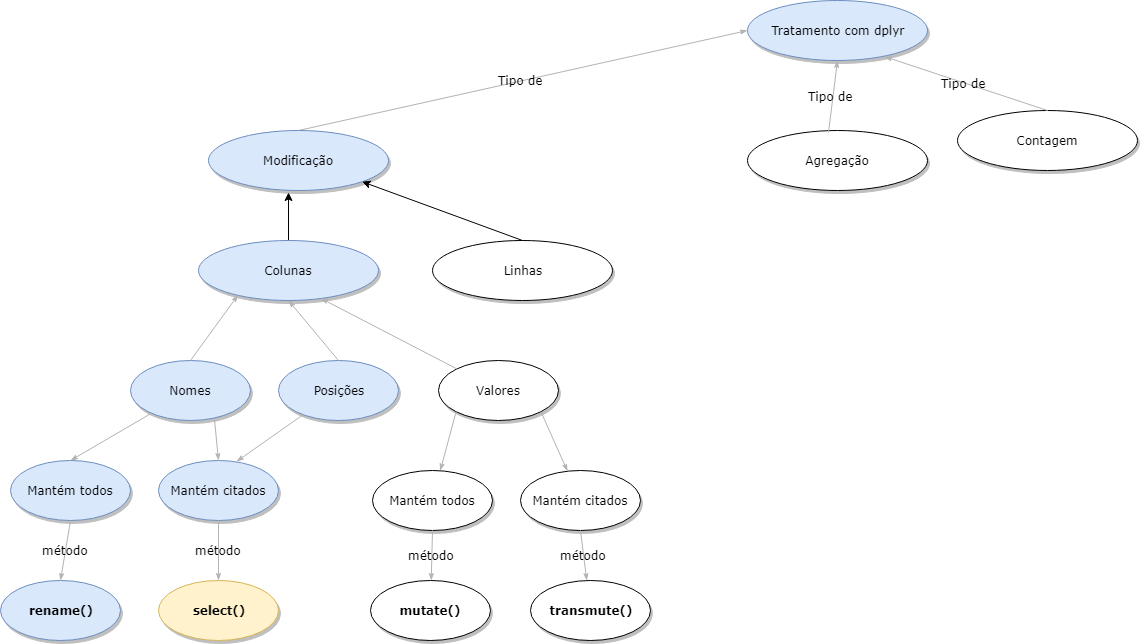

The diagram above was exported from draw.io. Its source (the exported page's mxGraphModel, read from the mxfile embedded in the PNG):
<mxGraphModel dx="1088" dy="628" grid="1" gridSize="10" guides="1" tooltips="1" connect="1" arrows="1" fold="1" page="1" pageScale="1" pageWidth="1100" pageHeight="850" background="#ffffff" math="0" shadow="0">
  <root>
    <mxCell id="0" />
    <mxCell id="1" parent="0" />
    <mxCell id="X0pOMDFGtDwKqCdLH5uR-4" value="Tipo de&amp;nbsp;" style="edgeStyle=none;rounded=1;html=1;labelBackgroundColor=none;startArrow=none;startFill=0;startSize=5;endArrow=classicThin;endFill=1;endSize=5;jettySize=auto;orthogonalLoop=1;strokeColor=#B3B3B3;strokeWidth=1;fontFamily=Verdana;fontSize=12;fontColor=#000000;exitX=0.5;exitY=0;exitDx=0;exitDy=0;entryX=0;entryY=0.5;entryDx=0;entryDy=0;" parent="1" source="X0pOMDFGtDwKqCdLH5uR-70" target="X0pOMDFGtDwKqCdLH5uR-39" edge="1">
      <mxGeometry relative="1" as="geometry">
        <Array as="points" />
        <mxPoint x="363.4999999999998" y="156" as="sourcePoint" />
        <mxPoint x="677.0544237367692" y="63.11408777448992" as="targetPoint" />
      </mxGeometry>
    </mxCell>
    <mxCell id="X0pOMDFGtDwKqCdLH5uR-72" style="edgeStyle=orthogonalEdgeStyle;rounded=0;orthogonalLoop=1;jettySize=auto;html=1;exitX=0.5;exitY=0;exitDx=0;exitDy=0;entryX=0.444;entryY=1.033;entryDx=0;entryDy=0;entryPerimeter=0;" parent="1" source="X0pOMDFGtDwKqCdLH5uR-36" target="X0pOMDFGtDwKqCdLH5uR-70" edge="1">
      <mxGeometry relative="1" as="geometry" />
    </mxCell>
    <mxCell id="X0pOMDFGtDwKqCdLH5uR-36" value="Colunas" style="ellipse;whiteSpace=wrap;html=1;rounded=0;shadow=1;comic=0;labelBackgroundColor=none;strokeWidth=1;fontFamily=Verdana;fontSize=12;align=center;fillColor=#dae8fc;strokeColor=#6c8ebf;" parent="1" vertex="1">
      <mxGeometry x="311" y="270" width="180" height="60" as="geometry" />
    </mxCell>
    <mxCell id="X0pOMDFGtDwKqCdLH5uR-37" value="Agregação" style="ellipse;whiteSpace=wrap;html=1;rounded=0;shadow=1;comic=0;labelBackgroundColor=none;strokeWidth=1;fontFamily=Verdana;fontSize=12;align=center;" parent="1" vertex="1">
      <mxGeometry x="860" y="160" width="180" height="60" as="geometry" />
    </mxCell>
    <mxCell id="X0pOMDFGtDwKqCdLH5uR-38" value="Contagem" style="ellipse;whiteSpace=wrap;html=1;rounded=0;shadow=1;comic=0;labelBackgroundColor=none;strokeWidth=1;fontFamily=Verdana;fontSize=12;align=center;" parent="1" vertex="1">
      <mxGeometry x="1070" y="140" width="180" height="60" as="geometry" />
    </mxCell>
    <mxCell id="X0pOMDFGtDwKqCdLH5uR-39" value="Tratamento com dplyr" style="ellipse;whiteSpace=wrap;html=1;rounded=0;shadow=1;comic=0;labelBackgroundColor=none;strokeWidth=1;fontFamily=Verdana;fontSize=12;align=center;fillColor=#dae8fc;strokeColor=#6c8ebf;" parent="1" vertex="1">
      <mxGeometry x="860" y="30" width="180" height="60" as="geometry" />
    </mxCell>
    <mxCell id="X0pOMDFGtDwKqCdLH5uR-40" value="Tipo de&amp;nbsp;" style="edgeStyle=none;rounded=1;html=1;labelBackgroundColor=none;startArrow=none;startFill=0;startSize=5;endArrow=classicThin;endFill=1;endSize=5;jettySize=auto;orthogonalLoop=1;strokeColor=#B3B3B3;strokeWidth=1;fontFamily=Verdana;fontSize=12;fontColor=#000000;entryX=0.5;entryY=1;entryDx=0;entryDy=0;exitX=0.45;exitY=0.033;exitDx=0;exitDy=0;exitPerimeter=0;" parent="1" source="X0pOMDFGtDwKqCdLH5uR-37" target="X0pOMDFGtDwKqCdLH5uR-39" edge="1">
      <mxGeometry relative="1" as="geometry">
        <Array as="points" />
        <mxPoint x="758" y="130" as="sourcePoint" />
        <mxPoint x="758" y="80" as="targetPoint" />
      </mxGeometry>
    </mxCell>
    <mxCell id="X0pOMDFGtDwKqCdLH5uR-41" value="Tipo de&amp;nbsp;" style="edgeStyle=none;rounded=1;html=1;labelBackgroundColor=none;startArrow=none;startFill=0;startSize=5;endArrow=classicThin;endFill=1;endSize=5;jettySize=auto;orthogonalLoop=1;strokeColor=#B3B3B3;strokeWidth=1;fontFamily=Verdana;fontSize=12;fontColor=#000000;entryX=0.762;entryY=0.936;entryDx=0;entryDy=0;exitX=0.5;exitY=0;exitDx=0;exitDy=0;entryPerimeter=0;" parent="1" source="X0pOMDFGtDwKqCdLH5uR-38" target="X0pOMDFGtDwKqCdLH5uR-39" edge="1">
      <mxGeometry relative="1" as="geometry">
        <Array as="points" />
        <mxPoint x="600" y="120" as="sourcePoint" />
        <mxPoint x="600" y="80" as="targetPoint" />
      </mxGeometry>
    </mxCell>
    <mxCell id="X0pOMDFGtDwKqCdLH5uR-42" value="Nomes" style="ellipse;whiteSpace=wrap;html=1;rounded=0;shadow=1;comic=0;labelBackgroundColor=none;strokeWidth=1;fontFamily=Verdana;fontSize=12;align=center;fillColor=#dae8fc;strokeColor=#6c8ebf;" parent="1" vertex="1">
      <mxGeometry x="243" y="390" width="120" height="60" as="geometry" />
    </mxCell>
    <mxCell id="X0pOMDFGtDwKqCdLH5uR-43" value="Posições" style="ellipse;whiteSpace=wrap;html=1;rounded=0;shadow=1;comic=0;labelBackgroundColor=none;strokeWidth=1;fontFamily=Verdana;fontSize=12;align=center;fillColor=#dae8fc;strokeColor=#6c8ebf;" parent="1" vertex="1">
      <mxGeometry x="391" y="390" width="120" height="60" as="geometry" />
    </mxCell>
    <mxCell id="X0pOMDFGtDwKqCdLH5uR-44" value="Valores" style="ellipse;whiteSpace=wrap;html=1;rounded=0;shadow=1;comic=0;labelBackgroundColor=none;strokeWidth=1;fontFamily=Verdana;fontSize=12;align=center;" parent="1" vertex="1">
      <mxGeometry x="551" y="390" width="120" height="60" as="geometry" />
    </mxCell>
    <mxCell id="X0pOMDFGtDwKqCdLH5uR-45" value="" style="edgeStyle=none;rounded=1;html=1;labelBackgroundColor=none;startArrow=none;startFill=0;startSize=5;endArrow=classicThin;endFill=1;endSize=5;jettySize=auto;orthogonalLoop=1;strokeColor=#B3B3B3;strokeWidth=1;fontFamily=Verdana;fontSize=12;fontColor=#000000;exitX=0.5;exitY=0;exitDx=0;exitDy=0;entryX=0.22;entryY=0.908;entryDx=0;entryDy=0;entryPerimeter=0;" parent="1" source="X0pOMDFGtDwKqCdLH5uR-42" target="X0pOMDFGtDwKqCdLH5uR-36" edge="1">
      <mxGeometry relative="1" as="geometry">
        <Array as="points" />
        <mxPoint x="271" y="390" as="sourcePoint" />
        <mxPoint x="566.8492530629997" y="231.04144499533618" as="targetPoint" />
      </mxGeometry>
    </mxCell>
    <mxCell id="X0pOMDFGtDwKqCdLH5uR-46" value="" style="edgeStyle=none;rounded=1;html=1;labelBackgroundColor=none;startArrow=none;startFill=0;startSize=5;endArrow=classicThin;endFill=1;endSize=5;jettySize=auto;orthogonalLoop=1;strokeColor=#B3B3B3;strokeWidth=1;fontFamily=Verdana;fontSize=12;fontColor=#000000;exitX=0.5;exitY=0;exitDx=0;exitDy=0;entryX=0.5;entryY=1;entryDx=0;entryDy=0;" parent="1" source="X0pOMDFGtDwKqCdLH5uR-43" target="X0pOMDFGtDwKqCdLH5uR-36" edge="1">
      <mxGeometry relative="1" as="geometry">
        <Array as="points" />
        <mxPoint x="281" y="400" as="sourcePoint" />
        <mxPoint x="360.5999999999999" y="334.48" as="targetPoint" />
      </mxGeometry>
    </mxCell>
    <mxCell id="X0pOMDFGtDwKqCdLH5uR-47" value="" style="edgeStyle=none;rounded=1;html=1;labelBackgroundColor=none;startArrow=none;startFill=0;startSize=5;endArrow=classicThin;endFill=1;endSize=5;jettySize=auto;orthogonalLoop=1;strokeColor=#B3B3B3;strokeWidth=1;fontFamily=Verdana;fontSize=12;fontColor=#000000;entryX=0.679;entryY=0.964;entryDx=0;entryDy=0;entryPerimeter=0;" parent="1" source="X0pOMDFGtDwKqCdLH5uR-44" target="X0pOMDFGtDwKqCdLH5uR-36" edge="1">
      <mxGeometry relative="1" as="geometry">
        <Array as="points" />
        <mxPoint x="421" y="400" as="sourcePoint" />
        <mxPoint x="411" y="340" as="targetPoint" />
      </mxGeometry>
    </mxCell>
    <mxCell id="X0pOMDFGtDwKqCdLH5uR-50" value="Mantém todos" style="ellipse;whiteSpace=wrap;html=1;rounded=0;shadow=1;comic=0;labelBackgroundColor=none;strokeWidth=1;fontFamily=Verdana;fontSize=12;align=center;fillColor=#dae8fc;strokeColor=#6c8ebf;" parent="1" vertex="1">
      <mxGeometry x="123" y="490" width="120" height="60" as="geometry" />
    </mxCell>
    <mxCell id="X0pOMDFGtDwKqCdLH5uR-51" value="Mantém citados" style="ellipse;whiteSpace=wrap;html=1;rounded=0;shadow=1;comic=0;labelBackgroundColor=none;strokeWidth=1;fontFamily=Verdana;fontSize=12;align=center;fillColor=#dae8fc;strokeColor=#6c8ebf;" parent="1" vertex="1">
      <mxGeometry x="271" y="490" width="120" height="60" as="geometry" />
    </mxCell>
    <mxCell id="X0pOMDFGtDwKqCdLH5uR-52" value="" style="edgeStyle=none;rounded=1;html=1;labelBackgroundColor=none;startArrow=none;startFill=0;startSize=5;endArrow=classicThin;endFill=1;endSize=5;jettySize=auto;orthogonalLoop=1;strokeColor=#B3B3B3;strokeWidth=1;fontFamily=Verdana;fontSize=12;fontColor=#000000;entryX=0.5;entryY=0;entryDx=0;entryDy=0;" parent="1" source="X0pOMDFGtDwKqCdLH5uR-42" target="X0pOMDFGtDwKqCdLH5uR-50" edge="1">
      <mxGeometry relative="1" as="geometry">
        <Array as="points" />
        <mxPoint x="342.5999999999999" y="334.48" as="sourcePoint" />
        <mxPoint x="263" y="400" as="targetPoint" />
      </mxGeometry>
    </mxCell>
    <mxCell id="X0pOMDFGtDwKqCdLH5uR-55" value="" style="edgeStyle=none;rounded=1;html=1;labelBackgroundColor=none;startArrow=none;startFill=0;startSize=5;endArrow=classicThin;endFill=1;endSize=5;jettySize=auto;orthogonalLoop=1;strokeColor=#B3B3B3;strokeWidth=1;fontFamily=Verdana;fontSize=12;fontColor=#000000;exitX=0.7;exitY=0.983;exitDx=0;exitDy=0;entryX=0.5;entryY=0;entryDx=0;entryDy=0;exitPerimeter=0;" parent="1" source="X0pOMDFGtDwKqCdLH5uR-42" target="X0pOMDFGtDwKqCdLH5uR-51" edge="1">
      <mxGeometry relative="1" as="geometry">
        <Array as="points" />
        <mxPoint x="323" y="460" as="sourcePoint" />
        <mxPoint x="281" y="510" as="targetPoint" />
      </mxGeometry>
    </mxCell>
    <mxCell id="X0pOMDFGtDwKqCdLH5uR-56" value="select()" style="ellipse;whiteSpace=wrap;html=1;rounded=0;shadow=1;comic=0;labelBackgroundColor=none;strokeWidth=1;fontFamily=Verdana;fontSize=12;align=center;fontStyle=1;fillColor=#fff2cc;strokeColor=#d6b656;" parent="1" vertex="1">
      <mxGeometry x="271" y="610" width="120" height="60" as="geometry" />
    </mxCell>
    <mxCell id="X0pOMDFGtDwKqCdLH5uR-57" value="método" style="edgeStyle=none;rounded=1;html=1;labelBackgroundColor=none;startArrow=none;startFill=0;startSize=5;endArrow=classicThin;endFill=1;endSize=5;jettySize=auto;orthogonalLoop=1;strokeColor=#B3B3B3;strokeWidth=1;fontFamily=Verdana;fontSize=12;fontColor=#000000;exitX=0.5;exitY=1;exitDx=0;exitDy=0;entryX=0.5;entryY=0;entryDx=0;entryDy=0;" parent="1" source="X0pOMDFGtDwKqCdLH5uR-51" target="X0pOMDFGtDwKqCdLH5uR-56" edge="1">
      <mxGeometry relative="1" as="geometry">
        <Array as="points" />
        <mxPoint x="193" y="500" as="sourcePoint" />
        <mxPoint x="273.9525175926417" y="452.7776980709591" as="targetPoint" />
      </mxGeometry>
    </mxCell>
    <mxCell id="X0pOMDFGtDwKqCdLH5uR-58" value="" style="edgeStyle=none;rounded=1;html=1;labelBackgroundColor=none;startArrow=none;startFill=0;startSize=5;endArrow=classicThin;endFill=1;endSize=5;jettySize=auto;orthogonalLoop=1;strokeColor=#B3B3B3;strokeWidth=1;fontFamily=Verdana;fontSize=12;fontColor=#000000;exitX=0.208;exitY=0.9;exitDx=0;exitDy=0;entryX=0.65;entryY=0.017;entryDx=0;entryDy=0;entryPerimeter=0;exitPerimeter=0;" parent="1" source="X0pOMDFGtDwKqCdLH5uR-43" target="X0pOMDFGtDwKqCdLH5uR-51" edge="1">
      <mxGeometry relative="1" as="geometry">
        <Array as="points" />
        <mxPoint x="337" y="458.98" as="sourcePoint" />
        <mxPoint x="341" y="500" as="targetPoint" />
      </mxGeometry>
    </mxCell>
    <mxCell id="X0pOMDFGtDwKqCdLH5uR-60" value="rename()" style="ellipse;whiteSpace=wrap;html=1;rounded=0;shadow=1;comic=0;labelBackgroundColor=none;strokeWidth=1;fontFamily=Verdana;fontSize=12;align=center;fontStyle=1;fillColor=#dae8fc;strokeColor=#6c8ebf;" parent="1" vertex="1">
      <mxGeometry x="113" y="610" width="120" height="60" as="geometry" />
    </mxCell>
    <mxCell id="X0pOMDFGtDwKqCdLH5uR-61" value="método" style="edgeStyle=none;rounded=1;html=1;labelBackgroundColor=none;startArrow=none;startFill=0;startSize=5;endArrow=classicThin;endFill=1;endSize=5;jettySize=auto;orthogonalLoop=1;strokeColor=#B3B3B3;strokeWidth=1;fontFamily=Verdana;fontSize=12;fontColor=#000000;exitX=0.5;exitY=1;exitDx=0;exitDy=0;entryX=0.5;entryY=0;entryDx=0;entryDy=0;" parent="1" source="X0pOMDFGtDwKqCdLH5uR-50" target="X0pOMDFGtDwKqCdLH5uR-60" edge="1">
      <mxGeometry relative="1" as="geometry">
        <Array as="points" />
        <mxPoint x="341" y="560" as="sourcePoint" />
        <mxPoint x="341" y="620" as="targetPoint" />
      </mxGeometry>
    </mxCell>
    <mxCell id="X0pOMDFGtDwKqCdLH5uR-62" value="Mantém todos" style="ellipse;whiteSpace=wrap;html=1;rounded=0;shadow=1;comic=0;labelBackgroundColor=none;strokeWidth=1;fontFamily=Verdana;fontSize=12;align=center;" parent="1" vertex="1">
      <mxGeometry x="485" y="500" width="120" height="60" as="geometry" />
    </mxCell>
    <mxCell id="X0pOMDFGtDwKqCdLH5uR-63" value="Mantém citados" style="ellipse;whiteSpace=wrap;html=1;rounded=0;shadow=1;comic=0;labelBackgroundColor=none;strokeWidth=1;fontFamily=Verdana;fontSize=12;align=center;" parent="1" vertex="1">
      <mxGeometry x="633" y="500" width="120" height="60" as="geometry" />
    </mxCell>
    <mxCell id="X0pOMDFGtDwKqCdLH5uR-64" value="" style="edgeStyle=none;rounded=1;html=1;labelBackgroundColor=none;startArrow=none;startFill=0;startSize=5;endArrow=classicThin;endFill=1;endSize=5;jettySize=auto;orthogonalLoop=1;strokeColor=#B3B3B3;strokeWidth=1;fontFamily=Verdana;fontSize=12;fontColor=#000000;exitX=0;exitY=1;exitDx=0;exitDy=0;" parent="1" source="X0pOMDFGtDwKqCdLH5uR-44" target="X0pOMDFGtDwKqCdLH5uR-62" edge="1">
      <mxGeometry relative="1" as="geometry">
        <Array as="points" />
        <mxPoint x="425.96000000000004" y="454" as="sourcePoint" />
        <mxPoint x="359" y="501.02" as="targetPoint" />
      </mxGeometry>
    </mxCell>
    <mxCell id="X0pOMDFGtDwKqCdLH5uR-65" value="" style="edgeStyle=none;rounded=1;html=1;labelBackgroundColor=none;startArrow=none;startFill=0;startSize=5;endArrow=classicThin;endFill=1;endSize=5;jettySize=auto;orthogonalLoop=1;strokeColor=#B3B3B3;strokeWidth=1;fontFamily=Verdana;fontSize=12;fontColor=#000000;exitX=1;exitY=1;exitDx=0;exitDy=0;" parent="1" source="X0pOMDFGtDwKqCdLH5uR-44" target="X0pOMDFGtDwKqCdLH5uR-63" edge="1">
      <mxGeometry relative="1" as="geometry">
        <Array as="points" />
        <mxPoint x="578.573593128807" y="451.2132034355965" as="sourcePoint" />
        <mxPoint x="562.7748021202133" y="510.2529310183145" as="targetPoint" />
      </mxGeometry>
    </mxCell>
    <mxCell id="X0pOMDFGtDwKqCdLH5uR-66" value="mutate()" style="ellipse;whiteSpace=wrap;html=1;rounded=0;shadow=1;comic=0;labelBackgroundColor=none;strokeWidth=1;fontFamily=Verdana;fontSize=12;align=center;fontStyle=1;" parent="1" vertex="1">
      <mxGeometry x="483" y="610" width="120" height="60" as="geometry" />
    </mxCell>
    <mxCell id="X0pOMDFGtDwKqCdLH5uR-67" value="método" style="edgeStyle=none;rounded=1;html=1;labelBackgroundColor=none;startArrow=none;startFill=0;startSize=5;endArrow=classicThin;endFill=1;endSize=5;jettySize=auto;orthogonalLoop=1;strokeColor=#B3B3B3;strokeWidth=1;fontFamily=Verdana;fontSize=12;fontColor=#000000;exitX=0.5;exitY=1;exitDx=0;exitDy=0;" parent="1" source="X0pOMDFGtDwKqCdLH5uR-62" target="X0pOMDFGtDwKqCdLH5uR-66" edge="1">
      <mxGeometry relative="1" as="geometry">
        <Array as="points" />
        <mxPoint x="341" y="560" as="sourcePoint" />
        <mxPoint x="341" y="620" as="targetPoint" />
      </mxGeometry>
    </mxCell>
    <mxCell id="X0pOMDFGtDwKqCdLH5uR-68" value="transmute()" style="ellipse;whiteSpace=wrap;html=1;rounded=0;shadow=1;comic=0;labelBackgroundColor=none;strokeWidth=1;fontFamily=Verdana;fontSize=12;align=center;fontStyle=1;" parent="1" vertex="1">
      <mxGeometry x="643" y="610" width="120" height="60" as="geometry" />
    </mxCell>
    <mxCell id="X0pOMDFGtDwKqCdLH5uR-69" value="método" style="edgeStyle=none;rounded=1;html=1;labelBackgroundColor=none;startArrow=none;startFill=0;startSize=5;endArrow=classicThin;endFill=1;endSize=5;jettySize=auto;orthogonalLoop=1;strokeColor=#B3B3B3;strokeWidth=1;fontFamily=Verdana;fontSize=12;fontColor=#000000;exitX=0.5;exitY=1;exitDx=0;exitDy=0;" parent="1" source="X0pOMDFGtDwKqCdLH5uR-63" target="X0pOMDFGtDwKqCdLH5uR-68" edge="1">
      <mxGeometry relative="1" as="geometry">
        <Array as="points" />
        <mxPoint x="555" y="570" as="sourcePoint" />
        <mxPoint x="553.7499414129459" y="620.0023434821633" as="targetPoint" />
      </mxGeometry>
    </mxCell>
    <mxCell id="X0pOMDFGtDwKqCdLH5uR-70" value="Modificação" style="ellipse;whiteSpace=wrap;html=1;rounded=0;shadow=1;comic=0;labelBackgroundColor=none;strokeWidth=1;fontFamily=Verdana;fontSize=12;align=center;fillColor=#dae8fc;strokeColor=#6c8ebf;" parent="1" vertex="1">
      <mxGeometry x="321" y="160" width="180" height="60" as="geometry" />
    </mxCell>
    <mxCell id="X0pOMDFGtDwKqCdLH5uR-73" value="Linhas" style="ellipse;whiteSpace=wrap;html=1;rounded=0;shadow=1;comic=0;labelBackgroundColor=none;strokeWidth=1;fontFamily=Verdana;fontSize=12;align=center;" parent="1" vertex="1">
      <mxGeometry x="545" y="270" width="180" height="60" as="geometry" />
    </mxCell>
    <mxCell id="X0pOMDFGtDwKqCdLH5uR-74" style="rounded=0;orthogonalLoop=1;jettySize=auto;html=1;exitX=0.5;exitY=0;exitDx=0;exitDy=0;entryX=1;entryY=1;entryDx=0;entryDy=0;" parent="1" source="X0pOMDFGtDwKqCdLH5uR-73" target="X0pOMDFGtDwKqCdLH5uR-70" edge="1">
      <mxGeometry relative="1" as="geometry">
        <mxPoint x="411" y="280" as="sourcePoint" />
        <mxPoint x="411" y="232" as="targetPoint" />
      </mxGeometry>
    </mxCell>
  </root>
</mxGraphModel>